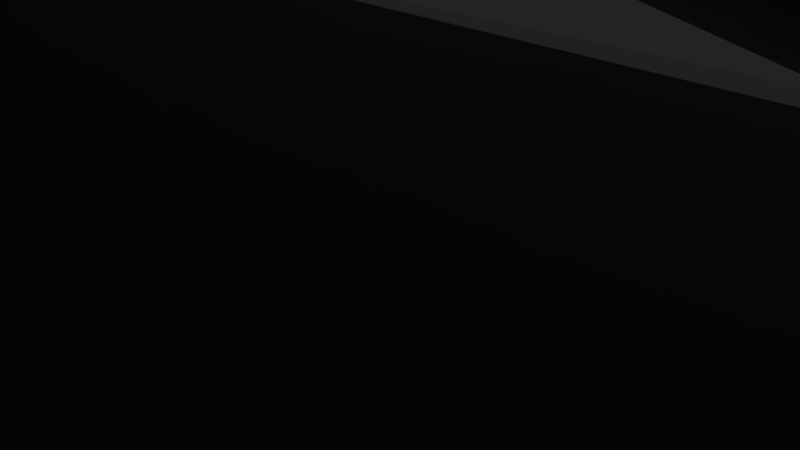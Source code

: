 # Source: ship.blend  (saved by Blender 2.78.0; exported with 4.5.12 LTS)
import bpy
from mathutils import Matrix  # noqa: F401  (used for matrix-valued properties, if any)

bpy.ops.wm.read_factory_settings(use_empty=True)
scene = bpy.context.scene
scene.name = 'Scene'

# ---- collections
col_collection_1 = bpy.data.collections.new('Collection 1'); scene.collection.children.link(col_collection_1)

# ---- world
world_world = bpy.data.worlds.new('World'); scene.world = world_world
world_world.color = (0.05088, 0.05088, 0.05088)
world_world.use_sun_shadow = False
world_world.sun_shadow_jitter_overblur = 0.0
world_world.cycles.sampling_method = 'MANUAL'

# ---- cameras
cam_camera = bpy.data.cameras.new('Camera')
cam_camera.clip_end = 100.0
cam_camera.lens = 35.0
cam_camera.sensor_width = 32.0
cam_camera.sensor_height = 18.0
cam_camera.ortho_scale = 7.314
cam_camera.dof.focus_distance = 0.0

# ---- lights
light_lamp = bpy.data.lights.new('Lamp', 'POINT')
light_lamp.transmission_factor = 0.0
light_lamp.cutoff_distance = 30.0
light_lamp.energy = 100.0
light_lamp.shadow_buffer_clip_start = 1.001
light_lamp.shadow_soft_size = 0.1
light_lamp.shadow_maximum_resolution = 0.006
light_lamp.use_absolute_resolution = True

# ---- meshes
me_cube_001 = bpy.data.meshes.new('Cube.001')
me_cube_001.from_pydata([(5.426, -1.0, -1.0), (5.876, -1.0, 0.175), (6.842, 3.955, -2.052), (7.426, -1.0, 1.0), (7.426, 2.741, 0.2586), (11.43, -1.0, -1.0), (10.98, -1.0, 0.175), (10.01, 3.955, -2.052), (9.426, -1.0, 1.0), (9.426, 2.741, 0.2586), (5.426, -11.45, -1.0), (5.876, -11.45, 0.175), (7.426, -11.45, 1.0), (11.43, -11.45, -1.0), (10.98, -11.45, 0.175), (9.426, -11.45, 1.0), (8.426, -1.0, -1.661), (11.43, -3.361, -1.0), (5.426, -3.361, -1.0), (8.426, -11.45, -1.0), (8.426, -11.45, 1.0), (9.426, -6.316, 1.0), (9.426, -8.885, 1.0), (10.98, -8.221, 0.175), (10.98, -4.987, 0.175), (11.43, -8.922, -1.0), (11.43, -6.39, -1.0), (12.92, -7.52, 1.89), (12.92, -10.75, 1.89), (11.37, -11.42, 2.715), (11.37, -8.848, 2.715), (13.37, -11.45, 0.7147), (13.37, -8.922, 0.7147)], [], [(3, 4, 1), (0, 1, 2), (2, 1, 4), (0, 16, 5, 17, 18), (8, 6, 9), (5, 7, 6), (7, 9, 6), (9, 7, 2, 4), (4, 3, 8, 9), (5, 6, 24, 26, 17), (8, 3, 12, 20, 15, 22, 21), (6, 8, 21, 24), (3, 1, 11, 12), (1, 0, 18, 10, 11), (0, 2, 16), (16, 7, 5), (7, 16, 2), (16, 17, 18), (18, 17, 26, 25, 13, 19, 10), (16, 5, 17), (18, 0, 16), (20, 13, 14, 15), (10, 13, 20, 12, 11), (25, 23, 14, 13), (23, 22, 15, 14), (25, 26, 32, 31), (26, 24, 27, 32), (32, 27, 28, 31), (27, 30, 29, 28), (24, 21, 30, 27), (23, 25, 31, 28), (22, 23, 28, 29), (21, 22, 29, 30)])
me_cube_001.use_remesh_preserve_volume = False
me_cube_001.use_remesh_preserve_attributes = False
me_cube_001.use_mirror_vertex_groups = False
me_cube_001.update()

# ---- objects
ob_cube = bpy.data.objects.new('Cube', me_cube_001)
ob_lamp = bpy.data.objects.new('Lamp', light_lamp)
ob_camera = bpy.data.objects.new('Camera', cam_camera)

# ---- transforms, parenting, visibility, modifiers, constraints
ob_cube.location = (-2.427, -1.187, 5.698)
ob_cube.lineart.crease_threshold = 0.0
ob_lamp.location = (4.076, 1.005, 5.904)
ob_lamp.rotation_euler = (0.6503, 0.05522, 1.866)
ob_lamp.lock_rotations_4d = False
ob_lamp.empty_display_type = 'ARROWS'
ob_lamp.color = (0.0, 0.0, 0.0, 0.0)
ob_lamp.lineart.crease_threshold = 0.0
ob_camera.location = (7.481, -6.508, 5.344)
ob_camera.rotation_euler = (1.109, 0.0, 0.8149)
ob_camera.lock_rotations_4d = False
ob_camera.empty_display_type = 'ARROWS'
ob_camera.color = (0.0, 0.0, 0.0, 0.0)
ob_camera.display_type = 'WIRE'
ob_camera.lineart.crease_threshold = 0.0

# ---- collection membership
col_collection_1.objects.link(ob_cube)
col_collection_1.objects.link(ob_lamp)
col_collection_1.objects.link(ob_camera)

# ---- scene / render settings (as saved in the file)
scene.camera = ob_camera
scene.frame_start = 1; scene.frame_end = 250; scene.frame_set(0)
scene.render.engine = 'CYCLES'
scene.render.resolution_percentage = 50
scene.render.dither_intensity = 0.0
scene.cycles.use_denoising = False
scene.cycles.samples = 128
scene.cycles.sampling_pattern = 'TABULATED_SOBOL'
scene.cycles.light_sampling_threshold = 0.0
scene.cycles.use_adaptive_sampling = False
scene.cycles.use_light_tree = False
scene.cycles.blur_glossy = 0.0
scene.cycles.sample_clamp_indirect = 0.0
scene.view_settings.view_transform = 'Standard'
bpy.context.view_layer.update()
